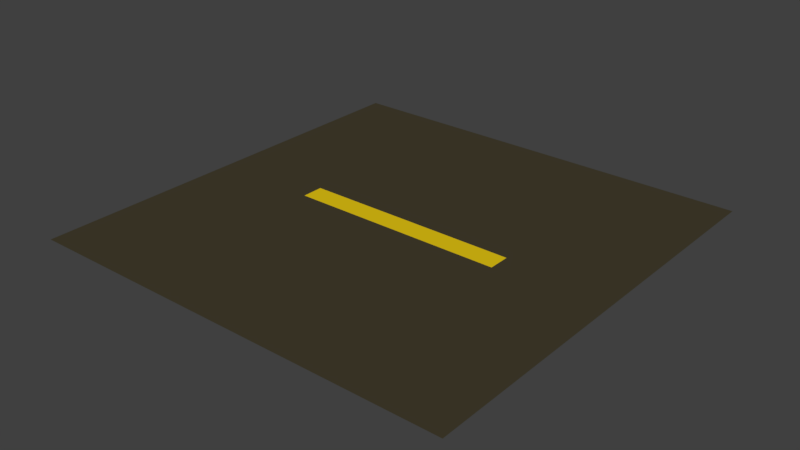 # Source: Street.blend  (saved by Blender 2.79.0; exported with 4.5.12 LTS)
import bpy
from mathutils import Matrix  # noqa: F401  (used for matrix-valued properties, if any)

bpy.ops.wm.read_factory_settings(use_empty=True)
scene = bpy.context.scene
scene.name = 'Scene'

# ---- collections
col_collection_1 = bpy.data.collections.new('Collection 1'); scene.collection.children.link(col_collection_1)

# ---- materials (node trees are filled in below, after node groups)
mat_grey = bpy.data.materials.new('Grey')
mat_grey.alpha_threshold = 0.0
mat_grey.roughness = 0.5
mat_grey.line_color = (0.0, 0.0, 0.0, 1.0)
mat_yellow = bpy.data.materials.new('Yellow')
mat_yellow.alpha_threshold = 0.0
mat_yellow.roughness = 0.5

# ---- material node trees
mat_grey.use_nodes = True; mat_grey.node_tree.nodes.clear()
_N = mat_grey.node_tree.nodes; _L = mat_grey.node_tree.links
n0 = _N.new('ShaderNodeOutputMaterial'); n0.name = 'Material Output'; n0.location = (300, 300)
n1 = _N.new('ShaderNodeBsdfDiffuse'); n1.name = 'Diffuse BSDF'; n1.location = (10, 300)
n1.inputs[0].default_value = (0.0578, 0.04901, 0.02754, 1.0)
_L.new(n1.outputs[0], n0.inputs[0])
n0.is_active_output = True
mat_yellow.use_nodes = True; mat_yellow.node_tree.nodes.clear()
_N = mat_yellow.node_tree.nodes; _L = mat_yellow.node_tree.links
n0 = _N.new('ShaderNodeOutputMaterial'); n0.name = 'Material Output'; n0.location = (300, 300)
n1 = _N.new('ShaderNodeBsdfDiffuse'); n1.name = 'Diffuse BSDF'; n1.location = (10, 300)
n1.inputs[0].default_value = (0.8, 0.5736, 0.007398, 1.0)
_L.new(n1.outputs[0], n0.inputs[0])
n0.is_active_output = True

# ---- world
world_world = bpy.data.worlds.new('World'); scene.world = world_world
world_world.color = (0.05088, 0.05088, 0.05088)
world_world.use_sun_shadow = False
world_world.sun_shadow_jitter_overblur = 0.0
world_world.cycles.sampling_method = 'MANUAL'

# ---- meshes
me_cube = bpy.data.meshes.new('Cube')
me_cube.from_pydata([(-1.0, -1.0, 0.0), (-1.0, 1.0, 0.0), (-1.0, -0.05, 0.0), (-1.0, 0.05, 0.0), (-0.5, 1.0, 0.0), (-0.5, -1.0, 0.0), (-0.5, -0.05, 0.0), (-0.5, 0.05, 0.0), (1.0, -1.0, 0.0), (1.0, 1.0, 0.0), (1.0, -0.05, 0.0), (1.0, 0.05, 0.0), (0.5, 1.0, 0.0), (0.5, -1.0, 0.0), (0.5, -0.05, 0.0), (0.5, 0.05, 0.0)], [], [(6, 2, 0, 5), (7, 3, 2, 6), (4, 1, 3, 7), (14, 15, 7, 6), (13, 14, 6, 5), (14, 13, 8, 10), (15, 14, 10, 11), (12, 15, 11, 9), (7, 15, 12, 4)])
me_cube.polygons.foreach_set('material_index', [0, 0, 0, 1, 0, 0, 0, 0, 0])
me_cube.materials.append(mat_grey)
me_cube.materials.append(mat_yellow)
me_cube.use_remesh_preserve_volume = False
me_cube.use_remesh_preserve_attributes = False
me_cube.use_mirror_vertex_groups = False
me_cube.update()

# ---- objects
ob_cube = bpy.data.objects.new('Cube', me_cube)

# ---- transforms, parenting, visibility, modifiers, constraints
ob_cube.location = (0.0, 0.0, 0.0)
ob_cube.lock_rotations_4d = False
ob_cube.empty_display_type = 'ARROWS'
ob_cube.lineart.crease_threshold = 0.0

# ---- collection membership
col_collection_1.objects.link(ob_cube)

# ---- scene / render settings (as saved in the file)
scene.frame_start = 1; scene.frame_end = 250; scene.frame_set(1)
scene.render.engine = 'CYCLES'
scene.render.resolution_percentage = 50
scene.render.dither_intensity = 0.0
scene.cycles.use_denoising = False
scene.cycles.samples = 128
scene.cycles.sampling_pattern = 'TABULATED_SOBOL'
scene.cycles.use_adaptive_sampling = False
scene.cycles.use_light_tree = False
scene.cycles.blur_glossy = 0.0
scene.cycles.sample_clamp_indirect = 0.0
scene.view_settings.view_transform = 'Standard'
bpy.context.view_layer.update()

# ---- added for rendering (the .blend has no active camera and no usable light): camera, sun
cam_auto = bpy.data.cameras.new('AutoCamera')
cam_auto.lens = 50.0
cam_auto.sensor_width = 36.0
cam_auto.clip_end = 1000.0
ob_auto_camera = bpy.data.objects.new('AutoCamera', cam_auto)
scene.collection.objects.link(ob_auto_camera)
ob_auto_camera.location = (2.61693, -3.14032, 2.09354)
ob_auto_camera.rotation_euler = (1.09748, -7.21219e-08, 0.694738)
scene.camera = ob_auto_camera
light_auto_sun = bpy.data.lights.new('AutoSun', 'SUN')
light_auto_sun.energy = 3.0
light_auto_sun.angle = 0.0523599
ob_auto_sun = bpy.data.objects.new('AutoSun', light_auto_sun)
scene.collection.objects.link(ob_auto_sun)
ob_auto_sun.rotation_euler = (0.872665, 0.174533, 0.523599)
bpy.context.view_layer.update()
